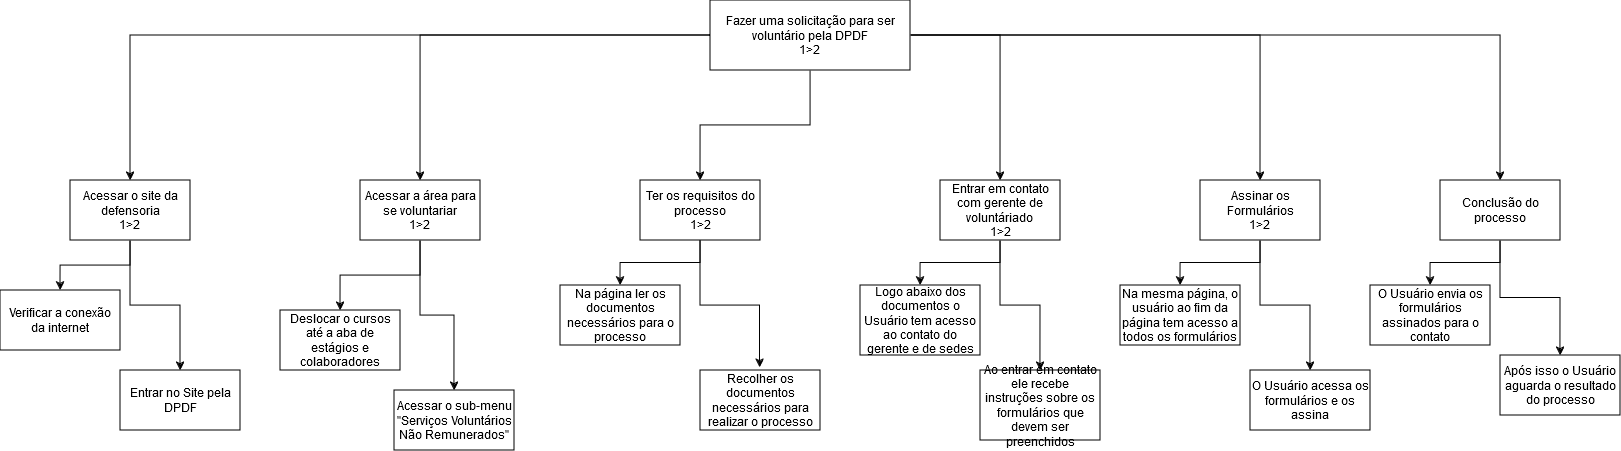

The diagram above was exported from draw.io. Its source (the exported page's mxGraphModel, read from the mxfile embedded in the PNG):
<mxGraphModel dx="1105" dy="688" grid="1" gridSize="10" guides="1" tooltips="1" connect="1" arrows="1" fold="1" page="1" pageScale="1" pageWidth="827" pageHeight="1169" math="0" shadow="0">
  <root>
    <mxCell id="0" />
    <mxCell id="1" parent="0" />
    <mxCell id="3oCpTxHGGB1pUd3w-DKn-36" style="edgeStyle=orthogonalEdgeStyle;rounded=0;orthogonalLoop=1;jettySize=auto;html=1;" edge="1" parent="1" source="3oCpTxHGGB1pUd3w-DKn-1" target="3oCpTxHGGB1pUd3w-DKn-3">
      <mxGeometry relative="1" as="geometry" />
    </mxCell>
    <mxCell id="3oCpTxHGGB1pUd3w-DKn-37" style="edgeStyle=orthogonalEdgeStyle;rounded=0;orthogonalLoop=1;jettySize=auto;html=1;entryX=0.5;entryY=0;entryDx=0;entryDy=0;" edge="1" parent="1" source="3oCpTxHGGB1pUd3w-DKn-1" target="3oCpTxHGGB1pUd3w-DKn-8">
      <mxGeometry relative="1" as="geometry" />
    </mxCell>
    <mxCell id="3oCpTxHGGB1pUd3w-DKn-38" style="edgeStyle=orthogonalEdgeStyle;rounded=0;orthogonalLoop=1;jettySize=auto;html=1;entryX=0.5;entryY=0;entryDx=0;entryDy=0;" edge="1" parent="1" source="3oCpTxHGGB1pUd3w-DKn-1" target="3oCpTxHGGB1pUd3w-DKn-14">
      <mxGeometry relative="1" as="geometry" />
    </mxCell>
    <mxCell id="3oCpTxHGGB1pUd3w-DKn-39" style="edgeStyle=orthogonalEdgeStyle;rounded=0;orthogonalLoop=1;jettySize=auto;html=1;entryX=0.5;entryY=0;entryDx=0;entryDy=0;" edge="1" parent="1" source="3oCpTxHGGB1pUd3w-DKn-1" target="3oCpTxHGGB1pUd3w-DKn-20">
      <mxGeometry relative="1" as="geometry" />
    </mxCell>
    <mxCell id="3oCpTxHGGB1pUd3w-DKn-40" style="edgeStyle=orthogonalEdgeStyle;rounded=0;orthogonalLoop=1;jettySize=auto;html=1;entryX=0.5;entryY=0;entryDx=0;entryDy=0;" edge="1" parent="1" source="3oCpTxHGGB1pUd3w-DKn-1" target="3oCpTxHGGB1pUd3w-DKn-26">
      <mxGeometry relative="1" as="geometry" />
    </mxCell>
    <mxCell id="3oCpTxHGGB1pUd3w-DKn-41" style="edgeStyle=orthogonalEdgeStyle;rounded=0;orthogonalLoop=1;jettySize=auto;html=1;entryX=0.5;entryY=0;entryDx=0;entryDy=0;" edge="1" parent="1" source="3oCpTxHGGB1pUd3w-DKn-1" target="3oCpTxHGGB1pUd3w-DKn-32">
      <mxGeometry relative="1" as="geometry" />
    </mxCell>
    <mxCell id="3oCpTxHGGB1pUd3w-DKn-1" value="&lt;div&gt;Fazer uma solicitação para ser voluntário pela DPDF &lt;br&gt;&lt;/div&gt;&lt;div&gt;1&amp;gt;2&lt;br&gt;&lt;/div&gt;" style="rounded=0;whiteSpace=wrap;html=1;" vertex="1" parent="1">
      <mxGeometry x="730" y="30" width="200" height="70" as="geometry" />
    </mxCell>
    <mxCell id="3oCpTxHGGB1pUd3w-DKn-6" style="edgeStyle=orthogonalEdgeStyle;rounded=0;orthogonalLoop=1;jettySize=auto;html=1;" edge="1" parent="1" source="3oCpTxHGGB1pUd3w-DKn-3" target="3oCpTxHGGB1pUd3w-DKn-7">
      <mxGeometry relative="1" as="geometry">
        <mxPoint x="240" y="360" as="targetPoint" />
      </mxGeometry>
    </mxCell>
    <mxCell id="3oCpTxHGGB1pUd3w-DKn-13" style="edgeStyle=orthogonalEdgeStyle;rounded=0;orthogonalLoop=1;jettySize=auto;html=1;entryX=0.5;entryY=0;entryDx=0;entryDy=0;" edge="1" parent="1" source="3oCpTxHGGB1pUd3w-DKn-3" target="3oCpTxHGGB1pUd3w-DKn-5">
      <mxGeometry relative="1" as="geometry" />
    </mxCell>
    <mxCell id="3oCpTxHGGB1pUd3w-DKn-3" value="&lt;div&gt;Acessar o site da defensoria&lt;/div&gt;&lt;div&gt;1&amp;gt;2&lt;br&gt;&lt;/div&gt;" style="rounded=0;whiteSpace=wrap;html=1;" vertex="1" parent="1">
      <mxGeometry x="90" y="210" width="120" height="60" as="geometry" />
    </mxCell>
    <mxCell id="3oCpTxHGGB1pUd3w-DKn-5" value="Verificar a conexão da internet" style="rounded=0;whiteSpace=wrap;html=1;" vertex="1" parent="1">
      <mxGeometry x="20" y="320" width="120" height="60" as="geometry" />
    </mxCell>
    <mxCell id="3oCpTxHGGB1pUd3w-DKn-7" value="Entrar no Site pela DPDF" style="rounded=0;whiteSpace=wrap;html=1;" vertex="1" parent="1">
      <mxGeometry x="140" y="400" width="120" height="60" as="geometry" />
    </mxCell>
    <mxCell id="3oCpTxHGGB1pUd3w-DKn-9" style="edgeStyle=orthogonalEdgeStyle;rounded=0;orthogonalLoop=1;jettySize=auto;html=1;entryX=0.5;entryY=0;entryDx=0;entryDy=0;" edge="1" parent="1" source="3oCpTxHGGB1pUd3w-DKn-8" target="3oCpTxHGGB1pUd3w-DKn-10">
      <mxGeometry relative="1" as="geometry">
        <mxPoint x="360" y="370" as="targetPoint" />
      </mxGeometry>
    </mxCell>
    <mxCell id="3oCpTxHGGB1pUd3w-DKn-11" style="edgeStyle=orthogonalEdgeStyle;rounded=0;orthogonalLoop=1;jettySize=auto;html=1;entryX=0.5;entryY=0;entryDx=0;entryDy=0;entryPerimeter=0;" edge="1" parent="1" source="3oCpTxHGGB1pUd3w-DKn-8" target="3oCpTxHGGB1pUd3w-DKn-12">
      <mxGeometry relative="1" as="geometry">
        <mxPoint x="540" y="360" as="targetPoint" />
      </mxGeometry>
    </mxCell>
    <mxCell id="3oCpTxHGGB1pUd3w-DKn-8" value="&lt;div&gt;Acessar a área para se voluntariar&lt;/div&gt;&lt;div&gt;1&amp;gt;2&lt;br&gt;&lt;/div&gt;" style="rounded=0;whiteSpace=wrap;html=1;" vertex="1" parent="1">
      <mxGeometry x="380" y="210" width="120" height="60" as="geometry" />
    </mxCell>
    <mxCell id="3oCpTxHGGB1pUd3w-DKn-10" value="Deslocar o cursos até a aba de estágios e colaboradores" style="rounded=0;whiteSpace=wrap;html=1;" vertex="1" parent="1">
      <mxGeometry x="300" y="340" width="120" height="60" as="geometry" />
    </mxCell>
    <mxCell id="3oCpTxHGGB1pUd3w-DKn-12" value="Acessar o sub-menu &quot;Serviços Voluntários Não Remunerados&quot;" style="rounded=0;whiteSpace=wrap;html=1;" vertex="1" parent="1">
      <mxGeometry x="414" y="420" width="120" height="60" as="geometry" />
    </mxCell>
    <mxCell id="3oCpTxHGGB1pUd3w-DKn-15" style="edgeStyle=orthogonalEdgeStyle;rounded=0;orthogonalLoop=1;jettySize=auto;html=1;entryX=0.5;entryY=0;entryDx=0;entryDy=0;" edge="1" parent="1" source="3oCpTxHGGB1pUd3w-DKn-14" target="3oCpTxHGGB1pUd3w-DKn-16">
      <mxGeometry relative="1" as="geometry">
        <mxPoint x="660" y="360" as="targetPoint" />
      </mxGeometry>
    </mxCell>
    <mxCell id="3oCpTxHGGB1pUd3w-DKn-14" value="Ter os requisitos do processo&lt;br&gt;1&amp;gt;2" style="rounded=0;whiteSpace=wrap;html=1;" vertex="1" parent="1">
      <mxGeometry x="660" y="210" width="120" height="60" as="geometry" />
    </mxCell>
    <mxCell id="3oCpTxHGGB1pUd3w-DKn-16" value="Na página ler os documentos necessários para o processo" style="rounded=0;whiteSpace=wrap;html=1;" vertex="1" parent="1">
      <mxGeometry x="580" y="315" width="120" height="60" as="geometry" />
    </mxCell>
    <mxCell id="3oCpTxHGGB1pUd3w-DKn-18" value="Recolher os documentos necessários para realizar o processo" style="rounded=0;whiteSpace=wrap;html=1;" vertex="1" parent="1">
      <mxGeometry x="720" y="400" width="120" height="60" as="geometry" />
    </mxCell>
    <mxCell id="3oCpTxHGGB1pUd3w-DKn-19" style="edgeStyle=orthogonalEdgeStyle;rounded=0;orthogonalLoop=1;jettySize=auto;html=1;entryX=0.496;entryY=-0.048;entryDx=0;entryDy=0;entryPerimeter=0;" edge="1" parent="1" source="3oCpTxHGGB1pUd3w-DKn-14" target="3oCpTxHGGB1pUd3w-DKn-18">
      <mxGeometry relative="1" as="geometry" />
    </mxCell>
    <mxCell id="3oCpTxHGGB1pUd3w-DKn-24" style="edgeStyle=orthogonalEdgeStyle;rounded=0;orthogonalLoop=1;jettySize=auto;html=1;entryX=0.5;entryY=0;entryDx=0;entryDy=0;" edge="1" parent="1" source="3oCpTxHGGB1pUd3w-DKn-20" target="3oCpTxHGGB1pUd3w-DKn-22">
      <mxGeometry relative="1" as="geometry" />
    </mxCell>
    <mxCell id="3oCpTxHGGB1pUd3w-DKn-25" style="edgeStyle=orthogonalEdgeStyle;rounded=0;orthogonalLoop=1;jettySize=auto;html=1;entryX=0.5;entryY=0;entryDx=0;entryDy=0;" edge="1" parent="1" source="3oCpTxHGGB1pUd3w-DKn-20" target="3oCpTxHGGB1pUd3w-DKn-23">
      <mxGeometry relative="1" as="geometry" />
    </mxCell>
    <mxCell id="3oCpTxHGGB1pUd3w-DKn-20" value="Entrar em contato com gerente de voluntáriado&lt;br&gt;1&amp;gt;2" style="rounded=0;whiteSpace=wrap;html=1;" vertex="1" parent="1">
      <mxGeometry x="960" y="210" width="120" height="60" as="geometry" />
    </mxCell>
    <mxCell id="3oCpTxHGGB1pUd3w-DKn-22" value="Logo abaixo dos documentos o Usuário tem acesso ao contato do gerente e de sedes" style="rounded=0;whiteSpace=wrap;html=1;" vertex="1" parent="1">
      <mxGeometry x="880" y="315" width="120" height="70" as="geometry" />
    </mxCell>
    <mxCell id="3oCpTxHGGB1pUd3w-DKn-23" value="Ao entrar em contato ele recebe instruções sobre os formulários que devem ser preenchidos" style="rounded=0;whiteSpace=wrap;html=1;" vertex="1" parent="1">
      <mxGeometry x="1000" y="400" width="120" height="70" as="geometry" />
    </mxCell>
    <mxCell id="3oCpTxHGGB1pUd3w-DKn-30" style="edgeStyle=orthogonalEdgeStyle;rounded=0;orthogonalLoop=1;jettySize=auto;html=1;entryX=0.5;entryY=0;entryDx=0;entryDy=0;" edge="1" parent="1" source="3oCpTxHGGB1pUd3w-DKn-26" target="3oCpTxHGGB1pUd3w-DKn-27">
      <mxGeometry relative="1" as="geometry" />
    </mxCell>
    <mxCell id="3oCpTxHGGB1pUd3w-DKn-31" style="edgeStyle=orthogonalEdgeStyle;rounded=0;orthogonalLoop=1;jettySize=auto;html=1;entryX=0.5;entryY=0;entryDx=0;entryDy=0;" edge="1" parent="1" source="3oCpTxHGGB1pUd3w-DKn-26" target="3oCpTxHGGB1pUd3w-DKn-28">
      <mxGeometry relative="1" as="geometry" />
    </mxCell>
    <mxCell id="3oCpTxHGGB1pUd3w-DKn-26" value="&lt;div&gt;Assinar os Formulários&lt;/div&gt;&lt;div&gt;1&amp;gt;2&lt;br&gt;&lt;/div&gt;" style="rounded=0;whiteSpace=wrap;html=1;" vertex="1" parent="1">
      <mxGeometry x="1220" y="210" width="120" height="60" as="geometry" />
    </mxCell>
    <mxCell id="3oCpTxHGGB1pUd3w-DKn-27" value="Na mesma página, o usuário ao fim da página tem acesso a todos os formulários" style="rounded=0;whiteSpace=wrap;html=1;" vertex="1" parent="1">
      <mxGeometry x="1140" y="315" width="120" height="60" as="geometry" />
    </mxCell>
    <mxCell id="3oCpTxHGGB1pUd3w-DKn-28" value="O Usuário acessa os formulários e os assina" style="rounded=0;whiteSpace=wrap;html=1;" vertex="1" parent="1">
      <mxGeometry x="1270" y="400" width="120" height="60" as="geometry" />
    </mxCell>
    <mxCell id="3oCpTxHGGB1pUd3w-DKn-29" value="O Usuário envia os formulários assinados para o contato" style="rounded=0;whiteSpace=wrap;html=1;" vertex="1" parent="1">
      <mxGeometry x="1390" y="315" width="120" height="60" as="geometry" />
    </mxCell>
    <mxCell id="3oCpTxHGGB1pUd3w-DKn-34" style="edgeStyle=orthogonalEdgeStyle;rounded=0;orthogonalLoop=1;jettySize=auto;html=1;entryX=0.5;entryY=0;entryDx=0;entryDy=0;" edge="1" parent="1" source="3oCpTxHGGB1pUd3w-DKn-32" target="3oCpTxHGGB1pUd3w-DKn-29">
      <mxGeometry relative="1" as="geometry" />
    </mxCell>
    <mxCell id="3oCpTxHGGB1pUd3w-DKn-35" style="edgeStyle=orthogonalEdgeStyle;rounded=0;orthogonalLoop=1;jettySize=auto;html=1;entryX=0.5;entryY=0;entryDx=0;entryDy=0;" edge="1" parent="1" source="3oCpTxHGGB1pUd3w-DKn-32" target="3oCpTxHGGB1pUd3w-DKn-33">
      <mxGeometry relative="1" as="geometry" />
    </mxCell>
    <mxCell id="3oCpTxHGGB1pUd3w-DKn-32" value="Conclusão do processo" style="rounded=0;whiteSpace=wrap;html=1;" vertex="1" parent="1">
      <mxGeometry x="1460" y="210" width="120" height="60" as="geometry" />
    </mxCell>
    <mxCell id="3oCpTxHGGB1pUd3w-DKn-33" value="Após isso o Usuário aguarda o resultado do processo" style="rounded=0;whiteSpace=wrap;html=1;" vertex="1" parent="1">
      <mxGeometry x="1520" y="385" width="120" height="60" as="geometry" />
    </mxCell>
  </root>
</mxGraphModel>